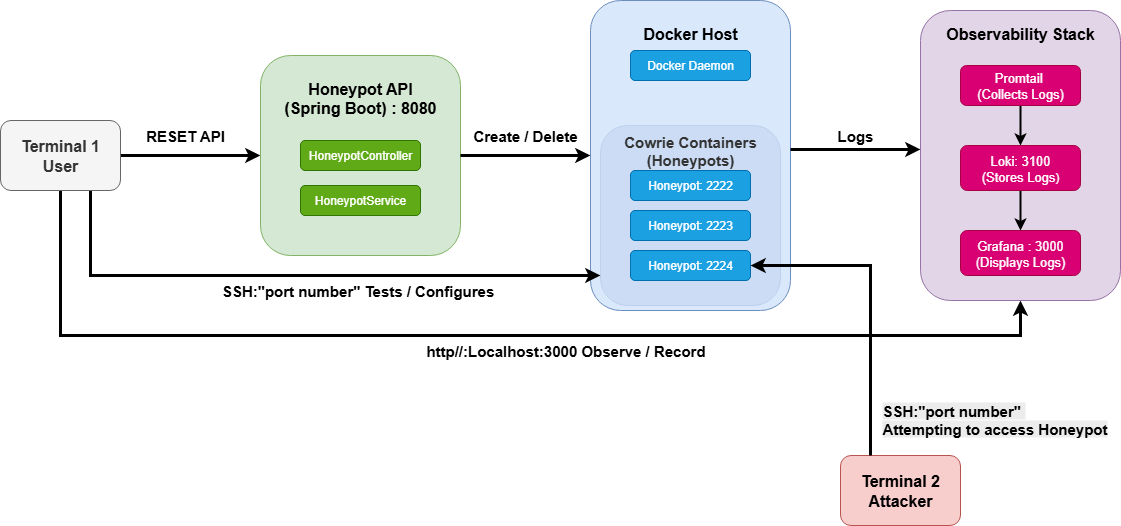

The diagram above was exported from draw.io. Its source (the exported page's mxGraphModel, read from the mxfile embedded in the PNG):
<mxGraphModel dx="1426" dy="777" grid="1" gridSize="10" guides="1" tooltips="1" connect="1" arrows="1" fold="1" page="1" pageScale="1" pageWidth="850" pageHeight="1100" math="0" shadow="0">
  <root>
    <mxCell id="0" />
    <mxCell id="1" parent="0" />
    <mxCell id="Y95PH226XoBTlSjQz4M1-8" value="&lt;div&gt;&lt;font style=&quot;font-size: 16px;&quot;&gt;&lt;b&gt;Docker Host&lt;/b&gt;&lt;/font&gt;&lt;/div&gt;&lt;div&gt;&lt;font style=&quot;font-size: 16px;&quot;&gt;&lt;b&gt;&lt;br&gt;&lt;/b&gt;&lt;/font&gt;&lt;/div&gt;&lt;div&gt;&lt;font style=&quot;font-size: 16px;&quot;&gt;&lt;b&gt;&lt;br&gt;&lt;/b&gt;&lt;/font&gt;&lt;/div&gt;&lt;div&gt;&lt;font style=&quot;font-size: 16px;&quot;&gt;&lt;b&gt;&lt;br&gt;&lt;/b&gt;&lt;/font&gt;&lt;/div&gt;&lt;div&gt;&lt;font style=&quot;font-size: 16px;&quot;&gt;&lt;b&gt;&lt;br&gt;&lt;/b&gt;&lt;/font&gt;&lt;/div&gt;&lt;div&gt;&lt;font style=&quot;font-size: 16px;&quot;&gt;&lt;b&gt;&lt;br&gt;&lt;/b&gt;&lt;/font&gt;&lt;/div&gt;&lt;div&gt;&lt;font style=&quot;font-size: 16px;&quot;&gt;&lt;b&gt;&lt;br&gt;&lt;/b&gt;&lt;/font&gt;&lt;/div&gt;&lt;div&gt;&lt;font style=&quot;font-size: 16px;&quot;&gt;&lt;b&gt;&lt;br&gt;&lt;/b&gt;&lt;/font&gt;&lt;/div&gt;&lt;div&gt;&lt;font style=&quot;font-size: 16px;&quot;&gt;&lt;b&gt;&lt;br&gt;&lt;/b&gt;&lt;/font&gt;&lt;/div&gt;&lt;div&gt;&lt;font style=&quot;font-size: 16px;&quot;&gt;&lt;b&gt;&lt;br&gt;&lt;/b&gt;&lt;/font&gt;&lt;/div&gt;&lt;div&gt;&lt;font style=&quot;font-size: 16px;&quot;&gt;&lt;b&gt;&lt;br&gt;&lt;/b&gt;&lt;/font&gt;&lt;/div&gt;&lt;div&gt;&lt;font style=&quot;font-size: 16px;&quot;&gt;&lt;b&gt;&lt;br&gt;&lt;/b&gt;&lt;/font&gt;&lt;/div&gt;&lt;div&gt;&lt;font style=&quot;font-size: 16px;&quot;&gt;&lt;b&gt;&lt;br&gt;&lt;/b&gt;&lt;/font&gt;&lt;/div&gt;&lt;div&gt;&lt;br&gt;&lt;/div&gt;" style="rounded=1;whiteSpace=wrap;html=1;fillColor=#dae8fc;strokeColor=#6c8ebf;" vertex="1" parent="1">
      <mxGeometry x="600" y="65" width="200" height="310" as="geometry" />
    </mxCell>
    <mxCell id="Y95PH226XoBTlSjQz4M1-16" value="&lt;font style=&quot;font-size: 15px; color: rgb(51, 51, 51);&quot;&gt;&lt;b style=&quot;&quot;&gt;Cowrie Containers (Honeypots)&lt;/b&gt;&lt;/font&gt;&lt;div&gt;&lt;font style=&quot;color: rgb(255, 255, 255);&quot;&gt;&lt;br&gt;&lt;/font&gt;&lt;/div&gt;&lt;div&gt;&lt;font style=&quot;color: rgb(255, 255, 255);&quot;&gt;&lt;br&gt;&lt;/font&gt;&lt;/div&gt;&lt;div&gt;&lt;font style=&quot;color: rgb(255, 255, 255);&quot;&gt;&lt;br&gt;&lt;/font&gt;&lt;/div&gt;&lt;div&gt;&lt;font style=&quot;color: rgb(255, 255, 255);&quot;&gt;&lt;br&gt;&lt;/font&gt;&lt;/div&gt;&lt;div&gt;&lt;font style=&quot;color: rgb(255, 255, 255);&quot;&gt;&lt;br&gt;&lt;/font&gt;&lt;/div&gt;&lt;div&gt;&lt;font style=&quot;color: rgb(255, 255, 255);&quot;&gt;&lt;br&gt;&lt;/font&gt;&lt;/div&gt;&lt;div&gt;&lt;font style=&quot;color: rgb(255, 255, 255);&quot;&gt;&lt;br&gt;&lt;/font&gt;&lt;/div&gt;&lt;div&gt;&lt;font style=&quot;color: rgb(255, 255, 255);&quot;&gt;&lt;br&gt;&lt;/font&gt;&lt;/div&gt;&lt;div&gt;&lt;font style=&quot;color: rgb(255, 255, 255);&quot;&gt;&lt;br&gt;&lt;/font&gt;&lt;/div&gt;" style="rounded=1;whiteSpace=wrap;html=1;fillColor=light-dark(#92afd8, #1d293b);strokeColor=#6c8ebf;opacity=20;" vertex="1" parent="1">
      <mxGeometry x="610" y="190" width="180" height="180" as="geometry" />
    </mxCell>
    <mxCell id="Y95PH226XoBTlSjQz4M1-6" style="edgeStyle=orthogonalEdgeStyle;rounded=0;orthogonalLoop=1;jettySize=auto;html=1;strokeWidth=3;" edge="1" parent="1" source="Y95PH226XoBTlSjQz4M1-1" target="Y95PH226XoBTlSjQz4M1-3">
      <mxGeometry relative="1" as="geometry" />
    </mxCell>
    <mxCell id="Y95PH226XoBTlSjQz4M1-20" style="edgeStyle=orthogonalEdgeStyle;rounded=0;orthogonalLoop=1;jettySize=auto;html=1;exitX=0.75;exitY=1;exitDx=0;exitDy=0;strokeWidth=3;" edge="1" parent="1" source="Y95PH226XoBTlSjQz4M1-1" target="Y95PH226XoBTlSjQz4M1-16">
      <mxGeometry relative="1" as="geometry">
        <Array as="points">
          <mxPoint x="100" y="340" />
        </Array>
      </mxGeometry>
    </mxCell>
    <mxCell id="Y95PH226XoBTlSjQz4M1-29" style="edgeStyle=orthogonalEdgeStyle;rounded=0;orthogonalLoop=1;jettySize=auto;html=1;entryX=0.5;entryY=1;entryDx=0;entryDy=0;strokeWidth=3;" edge="1" parent="1" source="Y95PH226XoBTlSjQz4M1-1" target="Y95PH226XoBTlSjQz4M1-25">
      <mxGeometry relative="1" as="geometry">
        <Array as="points">
          <mxPoint x="70" y="400" />
          <mxPoint x="1030" y="400" />
        </Array>
      </mxGeometry>
    </mxCell>
    <mxCell id="Y95PH226XoBTlSjQz4M1-1" value="&lt;div&gt;&lt;font style=&quot;font-size: 16px;&quot;&gt;&lt;b&gt;Terminal 1&lt;/b&gt;&lt;/font&gt;&lt;/div&gt;&lt;font style=&quot;font-size: 16px;&quot;&gt;&lt;b&gt;User&lt;/b&gt;&lt;/font&gt;" style="rounded=1;whiteSpace=wrap;html=1;fillColor=#f5f5f5;strokeColor=#666666;fontColor=#333333;" vertex="1" parent="1">
      <mxGeometry x="10" y="185" width="120" height="70" as="geometry" />
    </mxCell>
    <mxCell id="Y95PH226XoBTlSjQz4M1-3" value="&lt;div&gt;&lt;font style=&quot;font-size: 16px;&quot;&gt;&lt;b&gt;Honeypot API&lt;/b&gt;&lt;/font&gt;&lt;/div&gt;&lt;font style=&quot;font-size: 16px;&quot;&gt;&lt;b&gt;(Spring Boot) : 8080&lt;/b&gt;&lt;/font&gt;&lt;div&gt;&lt;span style=&quot;font-size: 16px;&quot;&gt;&lt;b&gt;&lt;br&gt;&lt;/b&gt;&lt;/span&gt;&lt;div&gt;&lt;font style=&quot;font-size: 16px;&quot;&gt;&lt;b&gt;&lt;br&gt;&lt;/b&gt;&lt;/font&gt;&lt;/div&gt;&lt;div&gt;&lt;font style=&quot;font-size: 16px;&quot;&gt;&lt;b&gt;&lt;br&gt;&lt;/b&gt;&lt;/font&gt;&lt;/div&gt;&lt;div&gt;&lt;font style=&quot;font-size: 16px;&quot;&gt;&lt;b&gt;&lt;br&gt;&lt;/b&gt;&lt;/font&gt;&lt;/div&gt;&lt;div&gt;&lt;font style=&quot;font-size: 16px;&quot;&gt;&lt;b&gt;&lt;br&gt;&lt;/b&gt;&lt;/font&gt;&lt;/div&gt;&lt;div&gt;&lt;font style=&quot;font-size: 16px;&quot;&gt;&lt;b&gt;&lt;br&gt;&lt;/b&gt;&lt;/font&gt;&lt;/div&gt;&lt;/div&gt;" style="rounded=1;whiteSpace=wrap;html=1;fillColor=#d5e8d4;strokeColor=#82b366;" vertex="1" parent="1">
      <mxGeometry x="270" y="120" width="200" height="200" as="geometry" />
    </mxCell>
    <mxCell id="Y95PH226XoBTlSjQz4M1-4" value="HoneypotController" style="rounded=1;whiteSpace=wrap;html=1;fillColor=#60a917;fontColor=#ffffff;strokeColor=#2D7600;" vertex="1" parent="1">
      <mxGeometry x="310" y="205" width="120" height="30" as="geometry" />
    </mxCell>
    <mxCell id="Y95PH226XoBTlSjQz4M1-5" value="HoneypotService" style="rounded=1;whiteSpace=wrap;html=1;fillColor=#60a917;fontColor=#ffffff;strokeColor=#2D7600;" vertex="1" parent="1">
      <mxGeometry x="310" y="250" width="120" height="30" as="geometry" />
    </mxCell>
    <mxCell id="Y95PH226XoBTlSjQz4M1-7" value="&lt;font style=&quot;font-size: 15px;&quot;&gt;&lt;b&gt;RESET API&lt;/b&gt;&lt;/font&gt;" style="text;html=1;align=center;verticalAlign=middle;whiteSpace=wrap;rounded=0;" vertex="1" parent="1">
      <mxGeometry x="150" y="185" width="90" height="30" as="geometry" />
    </mxCell>
    <mxCell id="Y95PH226XoBTlSjQz4M1-11" value="Docker Daemon" style="rounded=1;whiteSpace=wrap;html=1;fillColor=#1ba1e2;fontColor=#ffffff;strokeColor=#006EAF;" vertex="1" parent="1">
      <mxGeometry x="640" y="115" width="120" height="30" as="geometry" />
    </mxCell>
    <mxCell id="Y95PH226XoBTlSjQz4M1-12" value="Honeypot: 2222" style="rounded=1;whiteSpace=wrap;html=1;fillColor=#1ba1e2;fontColor=#ffffff;strokeColor=#006EAF;" vertex="1" parent="1">
      <mxGeometry x="640" y="235" width="120" height="30" as="geometry" />
    </mxCell>
    <mxCell id="Y95PH226XoBTlSjQz4M1-13" value="Honeypot: 2223" style="rounded=1;whiteSpace=wrap;html=1;fillColor=#1ba1e2;fontColor=#ffffff;strokeColor=#006EAF;" vertex="1" parent="1">
      <mxGeometry x="640" y="275" width="120" height="30" as="geometry" />
    </mxCell>
    <mxCell id="Y95PH226XoBTlSjQz4M1-14" value="Honeypot: 2224" style="rounded=1;whiteSpace=wrap;html=1;fillColor=#1ba1e2;fontColor=#ffffff;strokeColor=#006EAF;" vertex="1" parent="1">
      <mxGeometry x="640" y="315" width="120" height="30" as="geometry" />
    </mxCell>
    <mxCell id="Y95PH226XoBTlSjQz4M1-18" style="edgeStyle=orthogonalEdgeStyle;rounded=0;orthogonalLoop=1;jettySize=auto;html=1;strokeWidth=3;exitX=1;exitY=0.5;exitDx=0;exitDy=0;entryX=0;entryY=0.5;entryDx=0;entryDy=0;" edge="1" parent="1" source="Y95PH226XoBTlSjQz4M1-3" target="Y95PH226XoBTlSjQz4M1-8">
      <mxGeometry relative="1" as="geometry">
        <mxPoint x="370" y="390" as="sourcePoint" />
        <mxPoint x="510" y="390" as="targetPoint" />
      </mxGeometry>
    </mxCell>
    <mxCell id="Y95PH226XoBTlSjQz4M1-19" value="&lt;span style=&quot;font-size: 15px;&quot;&gt;&lt;b&gt;Create / Delete&lt;/b&gt;&lt;/span&gt;" style="text;html=1;align=center;verticalAlign=middle;whiteSpace=wrap;rounded=0;" vertex="1" parent="1">
      <mxGeometry x="480" y="185" width="110" height="30" as="geometry" />
    </mxCell>
    <mxCell id="Y95PH226XoBTlSjQz4M1-24" value="&lt;font style=&quot;font-size: 15px;&quot;&gt;&lt;b&gt;&amp;nbsp;SSH:&quot;port number&quot; Tests / Configures&lt;/b&gt;&lt;/font&gt;" style="text;html=1;align=center;verticalAlign=middle;resizable=0;points=[];autosize=1;strokeColor=none;fillColor=none;" vertex="1" parent="1">
      <mxGeometry x="215" y="340" width="300" height="30" as="geometry" />
    </mxCell>
    <mxCell id="Y95PH226XoBTlSjQz4M1-25" value="&lt;div&gt;&lt;span style=&quot;font-size: 16px;&quot;&gt;&lt;b&gt;Observability Stack&lt;/b&gt;&lt;/span&gt;&lt;/div&gt;&lt;div&gt;&lt;font style=&quot;font-size: 16px;&quot;&gt;&lt;b&gt;&lt;br&gt;&lt;/b&gt;&lt;/font&gt;&lt;/div&gt;&lt;div&gt;&lt;font style=&quot;font-size: 16px;&quot;&gt;&lt;b&gt;&lt;br&gt;&lt;/b&gt;&lt;/font&gt;&lt;/div&gt;&lt;div&gt;&lt;font style=&quot;font-size: 16px;&quot;&gt;&lt;b&gt;&lt;br&gt;&lt;/b&gt;&lt;/font&gt;&lt;/div&gt;&lt;div&gt;&lt;font style=&quot;font-size: 16px;&quot;&gt;&lt;b&gt;&lt;br&gt;&lt;/b&gt;&lt;/font&gt;&lt;/div&gt;&lt;div&gt;&lt;font style=&quot;font-size: 16px;&quot;&gt;&lt;b&gt;&lt;br&gt;&lt;/b&gt;&lt;/font&gt;&lt;/div&gt;&lt;div&gt;&lt;font style=&quot;font-size: 16px;&quot;&gt;&lt;b&gt;&lt;br&gt;&lt;/b&gt;&lt;/font&gt;&lt;/div&gt;&lt;div&gt;&lt;font style=&quot;font-size: 16px;&quot;&gt;&lt;b&gt;&lt;br&gt;&lt;/b&gt;&lt;/font&gt;&lt;/div&gt;&lt;div&gt;&lt;font style=&quot;font-size: 16px;&quot;&gt;&lt;b&gt;&lt;br&gt;&lt;/b&gt;&lt;/font&gt;&lt;/div&gt;&lt;div&gt;&lt;font style=&quot;font-size: 16px;&quot;&gt;&lt;b&gt;&lt;br&gt;&lt;/b&gt;&lt;/font&gt;&lt;/div&gt;&lt;div&gt;&lt;font style=&quot;font-size: 16px;&quot;&gt;&lt;b&gt;&lt;br&gt;&lt;/b&gt;&lt;/font&gt;&lt;/div&gt;&lt;div&gt;&lt;font style=&quot;font-size: 16px;&quot;&gt;&lt;b&gt;&lt;br&gt;&lt;/b&gt;&lt;/font&gt;&lt;/div&gt;&lt;div&gt;&lt;font style=&quot;font-size: 16px;&quot;&gt;&lt;b&gt;&lt;br&gt;&lt;/b&gt;&lt;/font&gt;&lt;/div&gt;&lt;div&gt;&lt;br&gt;&lt;/div&gt;" style="rounded=1;whiteSpace=wrap;html=1;fillColor=#e1d5e7;strokeColor=#9673a6;" vertex="1" parent="1">
      <mxGeometry x="930" y="75" width="200" height="290" as="geometry" />
    </mxCell>
    <mxCell id="Y95PH226XoBTlSjQz4M1-27" style="edgeStyle=orthogonalEdgeStyle;rounded=0;orthogonalLoop=1;jettySize=auto;html=1;strokeWidth=3;exitX=1;exitY=0.5;exitDx=0;exitDy=0;entryX=0;entryY=0.5;entryDx=0;entryDy=0;" edge="1" parent="1">
      <mxGeometry relative="1" as="geometry">
        <mxPoint x="800" y="214" as="sourcePoint" />
        <mxPoint x="930" y="214" as="targetPoint" />
      </mxGeometry>
    </mxCell>
    <mxCell id="Y95PH226XoBTlSjQz4M1-28" value="&lt;span style=&quot;font-size: 15px;&quot;&gt;&lt;b&gt;Logs&lt;/b&gt;&lt;/span&gt;" style="text;html=1;align=center;verticalAlign=middle;whiteSpace=wrap;rounded=0;" vertex="1" parent="1">
      <mxGeometry x="810" y="185" width="110" height="30" as="geometry" />
    </mxCell>
    <mxCell id="Y95PH226XoBTlSjQz4M1-30" value="&lt;span style=&quot;font-size: 15px;&quot;&gt;&lt;b&gt;http//:Localhost:3000 Observe / Record&lt;/b&gt;&lt;/span&gt;" style="text;html=1;align=center;verticalAlign=middle;resizable=0;points=[];autosize=1;strokeColor=none;fillColor=none;" vertex="1" parent="1">
      <mxGeometry x="425" y="400" width="300" height="30" as="geometry" />
    </mxCell>
    <mxCell id="Y95PH226XoBTlSjQz4M1-34" style="edgeStyle=orthogonalEdgeStyle;rounded=0;orthogonalLoop=1;jettySize=auto;html=1;strokeWidth=2;" edge="1" parent="1" source="Y95PH226XoBTlSjQz4M1-31" target="Y95PH226XoBTlSjQz4M1-32">
      <mxGeometry relative="1" as="geometry" />
    </mxCell>
    <mxCell id="Y95PH226XoBTlSjQz4M1-31" value="&lt;font style=&quot;font-size: 13px;&quot;&gt;Promtail&amp;nbsp;&lt;/font&gt;&lt;div&gt;&lt;font style=&quot;font-size: 13px;&quot;&gt;(Collects Logs)&lt;/font&gt;&lt;/div&gt;" style="rounded=1;whiteSpace=wrap;html=1;fillColor=#d80073;fontColor=#ffffff;strokeColor=#A50040;" vertex="1" parent="1">
      <mxGeometry x="970" y="130" width="120" height="40" as="geometry" />
    </mxCell>
    <mxCell id="Y95PH226XoBTlSjQz4M1-35" style="edgeStyle=orthogonalEdgeStyle;rounded=0;orthogonalLoop=1;jettySize=auto;html=1;entryX=0.5;entryY=0;entryDx=0;entryDy=0;strokeWidth=2;" edge="1" parent="1" source="Y95PH226XoBTlSjQz4M1-32" target="Y95PH226XoBTlSjQz4M1-33">
      <mxGeometry relative="1" as="geometry" />
    </mxCell>
    <mxCell id="Y95PH226XoBTlSjQz4M1-32" value="&lt;font style=&quot;font-size: 13px;&quot;&gt;Loki: 3100&lt;/font&gt;&lt;div&gt;&lt;font style=&quot;font-size: 13px;&quot;&gt;(Stores Logs&lt;/font&gt;)&lt;/div&gt;" style="rounded=1;whiteSpace=wrap;html=1;fillColor=#d80073;fontColor=#ffffff;strokeColor=#A50040;" vertex="1" parent="1">
      <mxGeometry x="970" y="210" width="120" height="45" as="geometry" />
    </mxCell>
    <mxCell id="Y95PH226XoBTlSjQz4M1-33" value="&lt;font style=&quot;font-size: 13px;&quot;&gt;Grafana : 3000&lt;/font&gt;&lt;div&gt;&lt;font style=&quot;font-size: 13px;&quot;&gt;(Displays Logs)&lt;/font&gt;&lt;/div&gt;" style="rounded=1;whiteSpace=wrap;html=1;fillColor=#d80073;fontColor=#ffffff;strokeColor=#A50040;" vertex="1" parent="1">
      <mxGeometry x="970" y="295" width="120" height="45" as="geometry" />
    </mxCell>
    <mxCell id="Y95PH226XoBTlSjQz4M1-38" value="&lt;div&gt;&lt;span style=&quot;font-size: 16px;&quot;&gt;&lt;b&gt;Terminal 2&lt;/b&gt;&lt;/span&gt;&lt;/div&gt;&lt;span style=&quot;font-size: 16px;&quot;&gt;&lt;b&gt;Attacker&lt;/b&gt;&lt;/span&gt;" style="rounded=1;whiteSpace=wrap;html=1;fillColor=#f8cecc;strokeColor=#b85450;" vertex="1" parent="1">
      <mxGeometry x="850" y="520" width="120" height="70" as="geometry" />
    </mxCell>
    <mxCell id="Y95PH226XoBTlSjQz4M1-46" style="edgeStyle=orthogonalEdgeStyle;rounded=0;orthogonalLoop=1;jettySize=auto;html=1;strokeWidth=3;exitX=0.25;exitY=0;exitDx=0;exitDy=0;entryX=1;entryY=0.5;entryDx=0;entryDy=0;" edge="1" parent="1" source="Y95PH226XoBTlSjQz4M1-38" target="Y95PH226XoBTlSjQz4M1-14">
      <mxGeometry relative="1" as="geometry">
        <mxPoint x="860" y="510" as="sourcePoint" />
        <mxPoint x="990" y="510" as="targetPoint" />
        <Array as="points">
          <mxPoint x="880" y="330" />
        </Array>
      </mxGeometry>
    </mxCell>
    <mxCell id="Y95PH226XoBTlSjQz4M1-47" value="&lt;b style=&quot;forced-color-adjust: none; color: rgb(0, 0, 0); font-family: Helvetica; font-size: 15px; font-style: normal; font-variant-ligatures: normal; font-variant-caps: normal; letter-spacing: normal; orphans: 2; text-align: center; text-indent: 0px; text-transform: none; widows: 2; word-spacing: 0px; -webkit-text-stroke-width: 0px; white-space: nowrap; background-color: rgb(236, 236, 236); text-decoration-thickness: initial; text-decoration-style: initial; text-decoration-color: initial;&quot;&gt;SSH:&quot;port number&quot;&amp;nbsp;&lt;/b&gt;&lt;div&gt;&lt;b style=&quot;forced-color-adjust: none; color: rgb(0, 0, 0); font-family: Helvetica; font-size: 15px; font-style: normal; font-variant-ligatures: normal; font-variant-caps: normal; letter-spacing: normal; orphans: 2; text-align: center; text-indent: 0px; text-transform: none; widows: 2; word-spacing: 0px; -webkit-text-stroke-width: 0px; white-space: nowrap; background-color: rgb(236, 236, 236); text-decoration-thickness: initial; text-decoration-style: initial; text-decoration-color: initial;&quot;&gt;Attempting to access Honeypot&lt;/b&gt;&lt;/div&gt;" style="text;whiteSpace=wrap;html=1;" vertex="1" parent="1">
      <mxGeometry x="890" y="460" width="240" height="40" as="geometry" />
    </mxCell>
  </root>
</mxGraphModel>